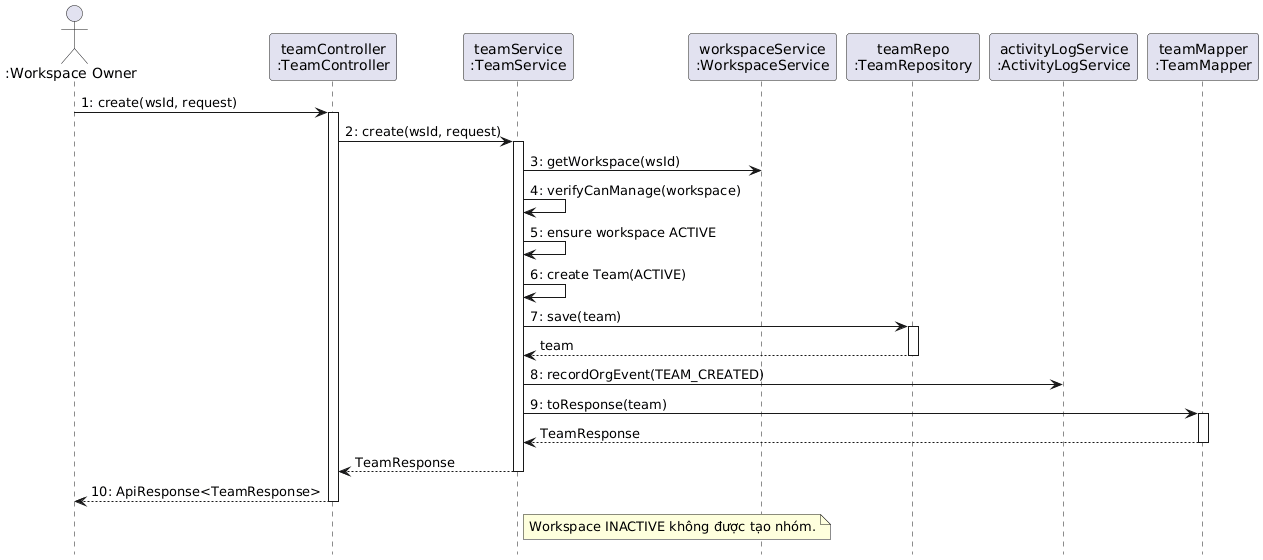

The diagram above was rendered by PlantUML. Its source (embedded in the PNG):
@startuml
hide footbox
actor ":Workspace Owner" as Actor
participant "teamController\n:TeamController" as Ctrl
participant "teamService\n:TeamService" as Svc
participant "workspaceService\n:WorkspaceService" as WSSvc
participant "teamRepo\n:TeamRepository" as Repo
participant "activityLogService\n:ActivityLogService" as LogSvc
participant "teamMapper\n:TeamMapper" as Mapper

Actor -> Ctrl : 1: create(wsId, request)
activate Ctrl
Ctrl -> Svc : 2: create(wsId, request)
activate Svc
Svc -> WSSvc : 3: getWorkspace(wsId)
Svc -> Svc : 4: verifyCanManage(workspace)
Svc -> Svc : 5: ensure workspace ACTIVE
Svc -> Svc : 6: create Team(ACTIVE)
Svc -> Repo : 7: save(team)
activate Repo
Repo --> Svc : team
deactivate Repo
Svc -> LogSvc : 8: recordOrgEvent(TEAM_CREATED)
Svc -> Mapper : 9: toResponse(team)
activate Mapper
Mapper --> Svc : TeamResponse
deactivate Mapper
Svc --> Ctrl : TeamResponse
deactivate Svc
Ctrl --> Actor : 10: ApiResponse<TeamResponse>
deactivate Ctrl
note right of Svc: Workspace INACTIVE không được tạo nhóm.
@enduml